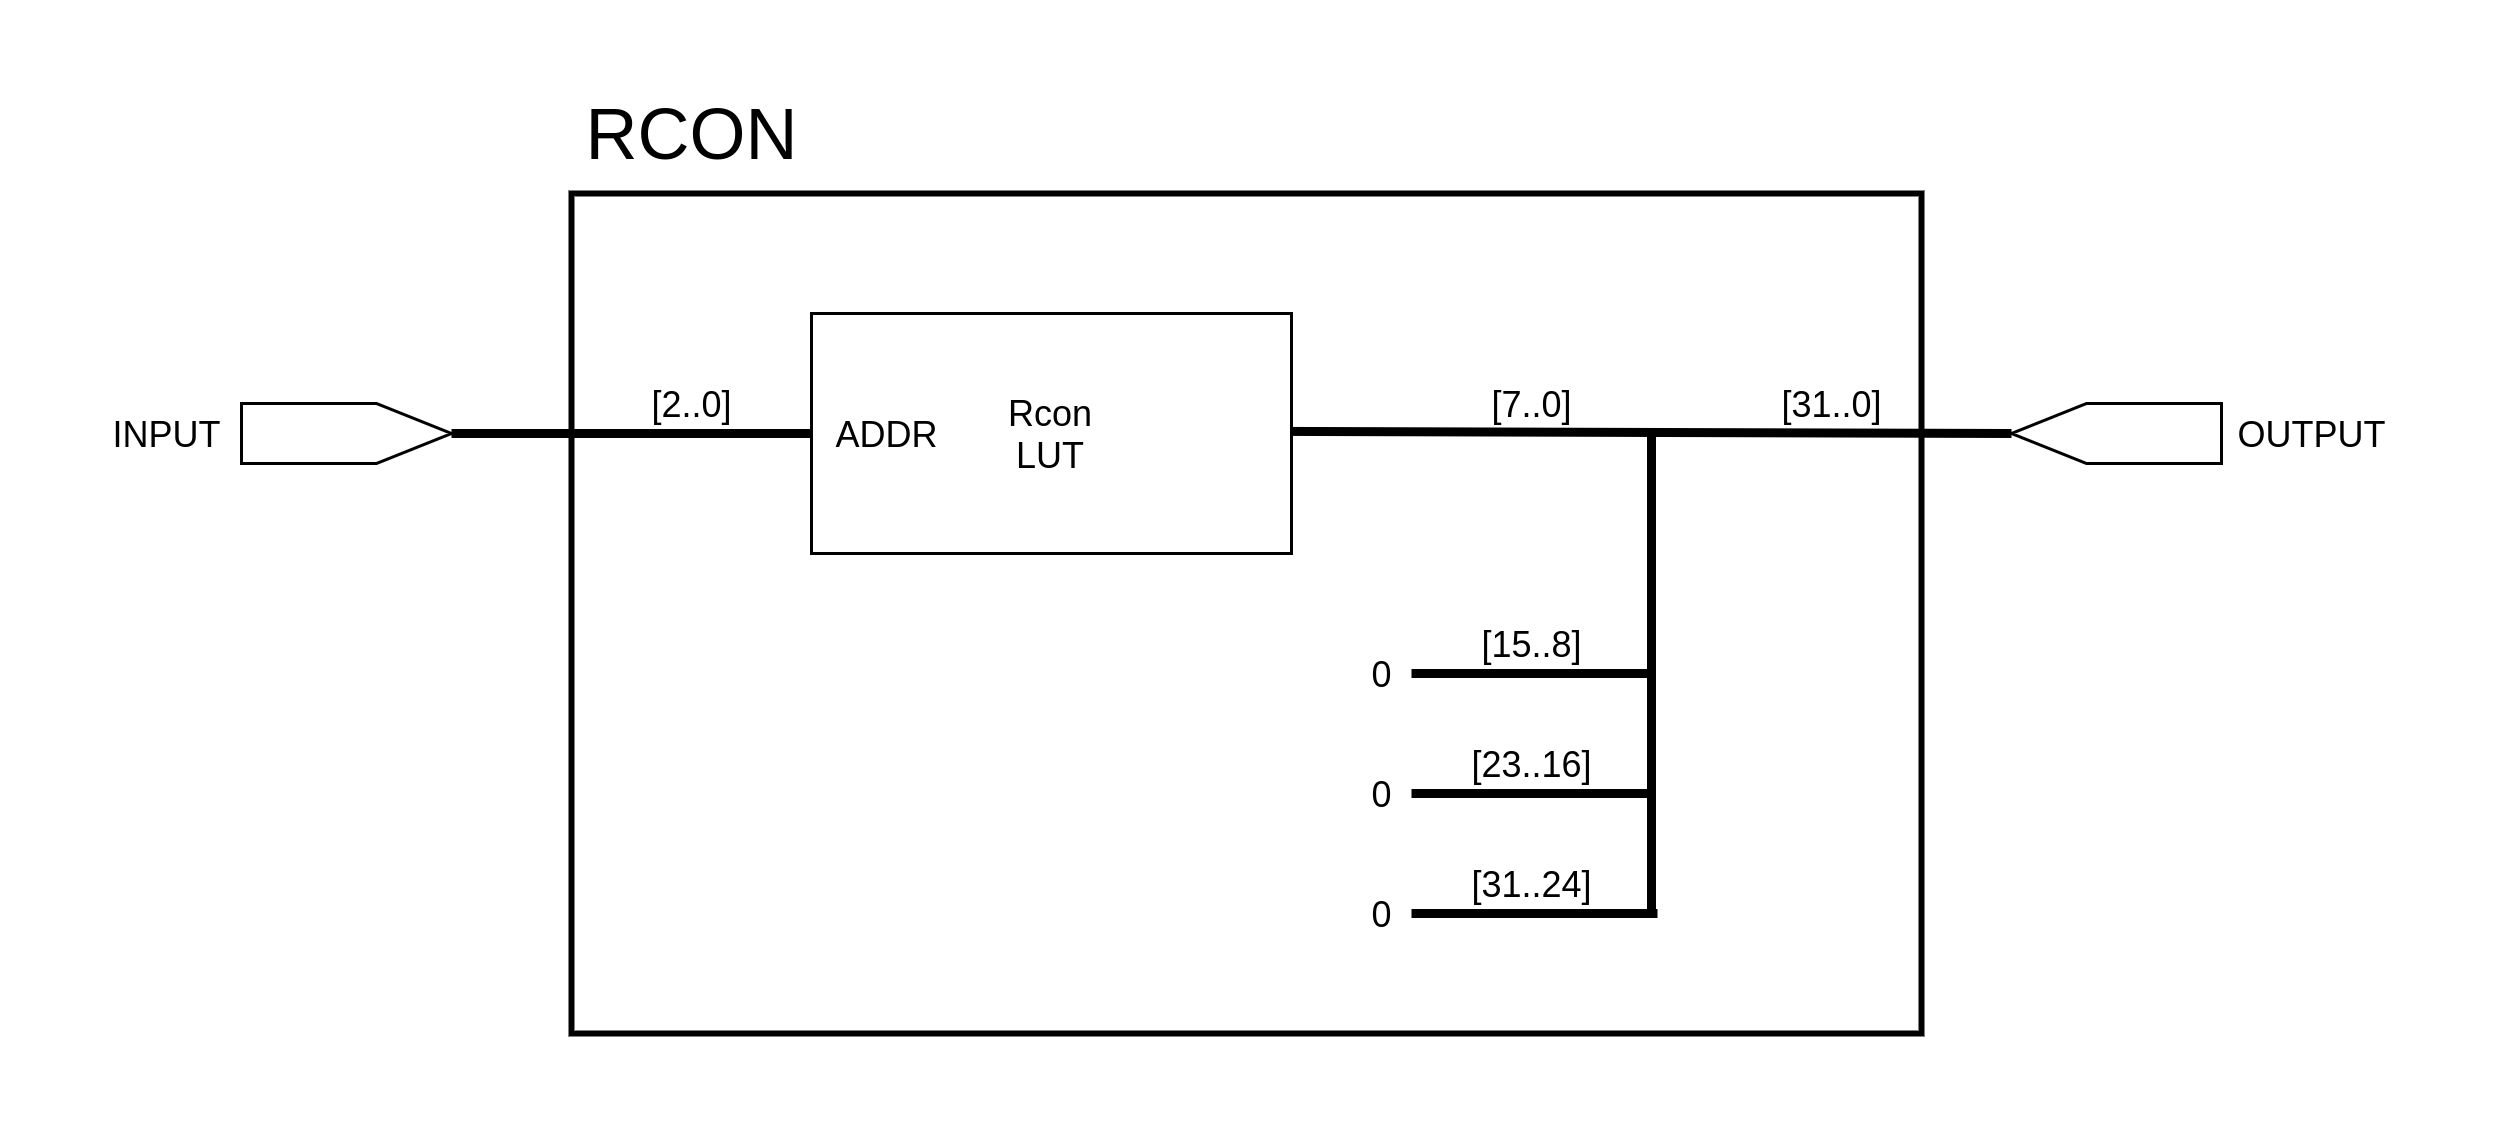

The diagram above was exported from draw.io. Its source (the exported page's mxGraphModel, read from the mxfile embedded in the PNG):
<mxGraphModel dx="868" dy="494" grid="1" gridSize="10" guides="1" tooltips="1" connect="1" arrows="1" fold="1" page="1" pageScale="1" pageWidth="1000000" pageHeight="1000000" math="0" shadow="0">
  <root>
    <mxCell id="0" />
    <mxCell id="1" parent="0" />
    <mxCell id="x2jFyiIh6hTktj051Ngc-23" value="" style="rounded=0;whiteSpace=wrap;html=1;fillColor=none;strokeWidth=2;" parent="1" vertex="1">
      <mxGeometry x="1800" y="1400" width="450" height="280" as="geometry" />
    </mxCell>
    <mxCell id="x2jFyiIh6hTktj051Ngc-1" value="" style="verticalLabelPosition=bottom;shadow=0;dashed=0;align=center;html=1;verticalAlign=top;shape=mxgraph.electrical.abstract.dac;" parent="1" vertex="1">
      <mxGeometry x="1690" y="1470" width="70" height="20" as="geometry" />
    </mxCell>
    <mxCell id="x2jFyiIh6hTktj051Ngc-2" value="INPUT" style="text;html=1;align=center;verticalAlign=middle;resizable=0;points=[];autosize=1;" parent="1" vertex="1">
      <mxGeometry x="1640" y="1470" width="50" height="20" as="geometry" />
    </mxCell>
    <mxCell id="x2jFyiIh6hTktj051Ngc-3" value="" style="endArrow=none;html=1;strokeWidth=3;exitX=1;exitY=0.5;exitDx=0;exitDy=0;exitPerimeter=0;" parent="1" source="x2jFyiIh6hTktj051Ngc-1" edge="1">
      <mxGeometry width="50" height="50" relative="1" as="geometry">
        <mxPoint x="1840" y="1480" as="sourcePoint" />
        <mxPoint x="1880" y="1480" as="targetPoint" />
      </mxGeometry>
    </mxCell>
    <mxCell id="x2jFyiIh6hTktj051Ngc-4" value="[2..0]" style="text;html=1;align=center;verticalAlign=middle;resizable=0;points=[];autosize=1;" parent="1" vertex="1">
      <mxGeometry x="1820" y="1460" width="40" height="20" as="geometry" />
    </mxCell>
    <mxCell id="x2jFyiIh6hTktj051Ngc-5" value="Rcon&lt;br&gt;LUT" style="rounded=0;whiteSpace=wrap;html=1;" parent="1" vertex="1">
      <mxGeometry x="1880" y="1440" width="160" height="80" as="geometry" />
    </mxCell>
    <mxCell id="x2jFyiIh6hTktj051Ngc-6" value="ADDR" style="text;html=1;align=center;verticalAlign=middle;resizable=0;points=[];autosize=1;" parent="1" vertex="1">
      <mxGeometry x="1880" y="1470" width="50" height="20" as="geometry" />
    </mxCell>
    <mxCell id="x2jFyiIh6hTktj051Ngc-7" value="" style="endArrow=none;html=1;strokeWidth=3;exitX=1;exitY=0.5;exitDx=0;exitDy=0;exitPerimeter=0;entryX=1;entryY=0.5;entryDx=0;entryDy=0;entryPerimeter=0;" parent="1" target="x2jFyiIh6hTktj051Ngc-8" edge="1">
      <mxGeometry width="50" height="50" relative="1" as="geometry">
        <mxPoint x="2040" y="1479.31" as="sourcePoint" />
        <mxPoint x="2160" y="1479.31" as="targetPoint" />
      </mxGeometry>
    </mxCell>
    <mxCell id="x2jFyiIh6hTktj051Ngc-8" value="" style="verticalLabelPosition=bottom;shadow=0;dashed=0;align=center;html=1;verticalAlign=top;shape=mxgraph.electrical.abstract.dac;flipH=1;" parent="1" vertex="1">
      <mxGeometry x="2280" y="1470" width="70" height="20" as="geometry" />
    </mxCell>
    <mxCell id="x2jFyiIh6hTktj051Ngc-9" value="OUTPUT" style="text;html=1;align=center;verticalAlign=middle;resizable=0;points=[];autosize=1;" parent="1" vertex="1">
      <mxGeometry x="2350" y="1470" width="60" height="20" as="geometry" />
    </mxCell>
    <mxCell id="x2jFyiIh6hTktj051Ngc-10" value="" style="endArrow=none;html=1;strokeWidth=3;" parent="1" edge="1">
      <mxGeometry width="50" height="50" relative="1" as="geometry">
        <mxPoint x="2080" y="1560" as="sourcePoint" />
        <mxPoint x="2160" y="1560" as="targetPoint" />
      </mxGeometry>
    </mxCell>
    <mxCell id="x2jFyiIh6hTktj051Ngc-11" value="" style="endArrow=none;html=1;strokeWidth=3;" parent="1" edge="1">
      <mxGeometry width="50" height="50" relative="1" as="geometry">
        <mxPoint x="2080" y="1600" as="sourcePoint" />
        <mxPoint x="2160" y="1600" as="targetPoint" />
      </mxGeometry>
    </mxCell>
    <mxCell id="x2jFyiIh6hTktj051Ngc-12" value="" style="endArrow=none;html=1;strokeWidth=3;" parent="1" edge="1">
      <mxGeometry width="50" height="50" relative="1" as="geometry">
        <mxPoint x="2080" y="1640" as="sourcePoint" />
        <mxPoint x="2162" y="1640" as="targetPoint" />
      </mxGeometry>
    </mxCell>
    <mxCell id="x2jFyiIh6hTktj051Ngc-13" value="" style="endArrow=none;html=1;strokeWidth=3;" parent="1" edge="1">
      <mxGeometry width="50" height="50" relative="1" as="geometry">
        <mxPoint x="2160" y="1640" as="sourcePoint" />
        <mxPoint x="2160" y="1480" as="targetPoint" />
      </mxGeometry>
    </mxCell>
    <mxCell id="x2jFyiIh6hTktj051Ngc-14" value="0" style="text;html=1;align=center;verticalAlign=middle;resizable=0;points=[];autosize=1;" parent="1" vertex="1">
      <mxGeometry x="2060" y="1550" width="20" height="20" as="geometry" />
    </mxCell>
    <mxCell id="x2jFyiIh6hTktj051Ngc-15" value="0" style="text;html=1;align=center;verticalAlign=middle;resizable=0;points=[];autosize=1;" parent="1" vertex="1">
      <mxGeometry x="2060" y="1590" width="20" height="20" as="geometry" />
    </mxCell>
    <mxCell id="x2jFyiIh6hTktj051Ngc-16" value="0" style="text;html=1;align=center;verticalAlign=middle;resizable=0;points=[];autosize=1;" parent="1" vertex="1">
      <mxGeometry x="2060" y="1630" width="20" height="20" as="geometry" />
    </mxCell>
    <mxCell id="x2jFyiIh6hTktj051Ngc-18" value="[31..24]" style="text;html=1;align=center;verticalAlign=middle;resizable=0;points=[];autosize=1;" parent="1" vertex="1">
      <mxGeometry x="2090" y="1620" width="60" height="20" as="geometry" />
    </mxCell>
    <mxCell id="x2jFyiIh6hTktj051Ngc-19" value="[23..16]" style="text;html=1;align=center;verticalAlign=middle;resizable=0;points=[];autosize=1;" parent="1" vertex="1">
      <mxGeometry x="2090" y="1580" width="60" height="20" as="geometry" />
    </mxCell>
    <mxCell id="x2jFyiIh6hTktj051Ngc-20" value="[15..8]" style="text;html=1;align=center;verticalAlign=middle;resizable=0;points=[];autosize=1;" parent="1" vertex="1">
      <mxGeometry x="2095" y="1540" width="50" height="20" as="geometry" />
    </mxCell>
    <mxCell id="x2jFyiIh6hTktj051Ngc-21" value="[7..0]" style="text;html=1;align=center;verticalAlign=middle;resizable=0;points=[];autosize=1;" parent="1" vertex="1">
      <mxGeometry x="2100" y="1460" width="40" height="20" as="geometry" />
    </mxCell>
    <mxCell id="x2jFyiIh6hTktj051Ngc-22" value="[31..0]" style="text;html=1;align=center;verticalAlign=middle;resizable=0;points=[];autosize=1;" parent="1" vertex="1">
      <mxGeometry x="2195" y="1460" width="50" height="20" as="geometry" />
    </mxCell>
    <mxCell id="x2jFyiIh6hTktj051Ngc-24" value="&lt;font style=&quot;font-size: 24px&quot;&gt;RCON&lt;/font&gt;" style="text;html=1;align=center;verticalAlign=middle;resizable=0;points=[];autosize=1;" parent="1" vertex="1">
      <mxGeometry x="1795" y="1370" width="90" height="20" as="geometry" />
    </mxCell>
  </root>
</mxGraphModel>